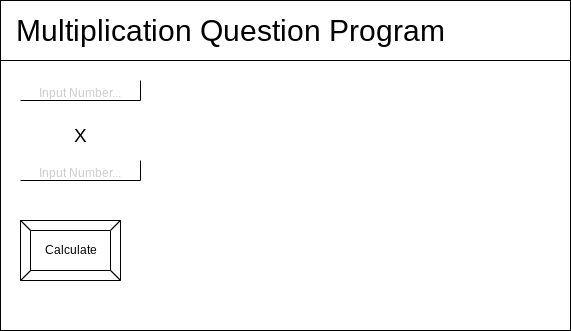

The diagram above was exported from draw.io. Its source (the exported page's mxGraphModel, read from the mxfile embedded in the PNG):
<mxGraphModel dx="594" dy="561" grid="1" gridSize="10" guides="1" tooltips="1" connect="1" arrows="1" fold="1" page="1" pageScale="1" pageWidth="850" pageHeight="1100" math="0" shadow="0">
  <root>
    <mxCell id="0" />
    <mxCell id="1" parent="0" />
    <mxCell id="2" value="" style="verticalLabelPosition=bottom;verticalAlign=top;html=1;shape=mxgraph.basic.rect;fillColor2=none;strokeWidth=1;size=20;indent=5;" vertex="1" parent="1">
      <mxGeometry x="20" y="40" width="570" height="320" as="geometry" />
    </mxCell>
    <mxCell id="3" value="" style="verticalLabelPosition=bottom;verticalAlign=top;html=1;shape=mxgraph.basic.rect;fillColor2=none;strokeWidth=1;size=20;indent=5;" vertex="1" parent="1">
      <mxGeometry x="20" y="30" width="570" height="60" as="geometry" />
    </mxCell>
    <mxCell id="4" value="&lt;font style=&quot;font-size: 30px&quot;&gt;Multiplication Question Program&lt;/font&gt;" style="text;html=1;align=center;verticalAlign=middle;resizable=0;points=[];autosize=1;strokeColor=none;fillColor=none;" vertex="1" parent="1">
      <mxGeometry x="30" y="45" width="440" height="30" as="geometry" />
    </mxCell>
    <mxCell id="6" value="&lt;font style=&quot;font-size: 19px;&quot;&gt;X&lt;/font&gt;" style="text;html=1;align=center;verticalAlign=middle;resizable=0;points=[];autosize=1;strokeColor=none;fillColor=none;fontSize=19;" vertex="1" parent="1">
      <mxGeometry x="85" y="150" width="30" height="30" as="geometry" />
    </mxCell>
    <mxCell id="7" value="&lt;font style=&quot;font-size: 12px&quot; color=&quot;#cccccc&quot;&gt;Input Number...&lt;/font&gt;" style="shape=partialRectangle;whiteSpace=wrap;html=1;top=0;left=0;fillColor=none;fontSize=19;" vertex="1" parent="1">
      <mxGeometry x="40" y="110" width="120" height="20" as="geometry" />
    </mxCell>
    <mxCell id="8" value="&lt;font style=&quot;font-size: 12px&quot; color=&quot;#cccccc&quot;&gt;Input Number...&lt;/font&gt;" style="shape=partialRectangle;whiteSpace=wrap;html=1;top=0;left=0;fillColor=none;fontSize=19;" vertex="1" parent="1">
      <mxGeometry x="40" y="190" width="120" height="20" as="geometry" />
    </mxCell>
    <mxCell id="9" value="&lt;font color=&quot;#000000&quot;&gt;Calculate&lt;/font&gt;" style="labelPosition=center;verticalLabelPosition=middle;align=center;html=1;shape=mxgraph.basic.button;dx=10;fontSize=12;fontColor=#CCCCCC;" vertex="1" parent="1">
      <mxGeometry x="40" y="250" width="100" height="60" as="geometry" />
    </mxCell>
  </root>
</mxGraphModel>